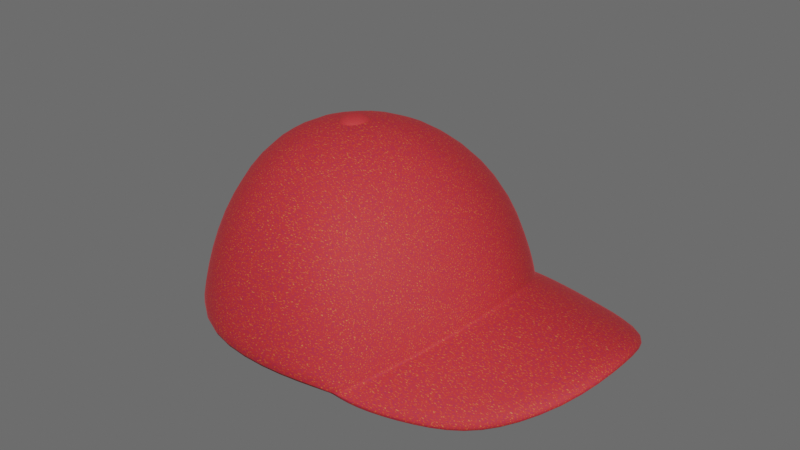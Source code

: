 # Source: model.blend  (saved by Blender 4.5.92; exported with 4.5.12 LTS)
import bpy
from mathutils import Matrix  # noqa: F401  (used for matrix-valued properties, if any)

bpy.ops.wm.read_factory_settings(use_empty=True)
scene = bpy.context.scene
scene.name = 'Scene'

# ---- collections
col_collection = bpy.data.collections.new('Collection'); scene.collection.children.link(col_collection)

# ---- materials (node trees are filled in below, after node groups)
mat_material_001 = bpy.data.materials.new('Material.001')

# ---- material node trees
mat_material_001.use_nodes = True; mat_material_001.node_tree.nodes.clear()
_N = mat_material_001.node_tree.nodes; _L = mat_material_001.node_tree.links
n0 = _N.new('ShaderNodeBsdfPrincipled'); n0.name = 'Principled BSDF'; n0.location = (561, 103)
n0.inputs[2].default_value = 0.7417
n0.inputs[13].default_value = 0.2432
n0.inputs[24].default_value = 0.1269
n0.inputs[25].default_value = 0.4305
n0.inputs[26].default_value = (1.0, 0.2052, 0.2398, 1.0)
n1 = _N.new('ShaderNodeOutputMaterial'); n1.name = 'Material Output'; n1.location = (894, 86)
n2 = _N.new('ShaderNodeTexCoord'); n2.name = 'Texture Coordinate'; n2.location = (-706, 102)
n3 = _N.new('ShaderNodeMapping'); n3.name = 'Mapping'; n3.location = (-530, 145)
n3.inputs[2].default_value = (0.0, 0.0, 0.2147)
n3.inputs[3].default_value = (5.96e-08, 1.0, 1.0)
n4 = _N.new('ShaderNodeTexWave'); n4.name = 'Wave Texture'; n4.location = (-355, 125)
n4.inputs[1].default_value = 55.3
n5 = _N.new('ShaderNodeTexNoise'); n5.name = 'Noise Texture'; n5.location = (-224, -176)
n5.inputs[2].default_value = 202.6
n5.inputs[3].default_value = 6.0
n6 = _N.new('ShaderNodeMix'); n6.name = 'Mix'; n6.location = (-155, 109)
n6.data_type = 'RGBA'
n6.blend_type = 'MULTIPLY'
n6.inputs[0].default_value = 0.9845
n7 = _N.new('ShaderNodeValToRGB'); n7.name = 'Color Ramp'; n7.location = (106, 44)
while len(n7.color_ramp.elements) > 1: n7.color_ramp.elements.remove(n7.color_ramp.elements[-1])
n7.color_ramp.elements[0].position = 0.0; n7.color_ramp.elements[0].color = (0.1531, 0.0, 0.1674, 1.0)
_e = n7.color_ramp.elements.new(0.565); _e.color = (0.5616, 0.02656, 0.03, 1.0)
_e = n7.color_ramp.elements.new(1.0); _e.color = (1.0, 0.9371, 0.1882, 1.0)
_L.new(n0.outputs[0], n1.inputs[0])
_L.new(n2.outputs[2], n3.inputs[0])
_L.new(n3.outputs[0], n4.inputs[0])
_L.new(n7.outputs[0], n0.inputs[0])
_L.new(n5.outputs[1], n7.inputs[0])
n1.is_active_output = True

# ---- world
world_world = bpy.data.worlds.new('World'); scene.world = world_world
world_world.use_nodes = True; world_world.node_tree.nodes.clear()
_N = world_world.node_tree.nodes; _L = world_world.node_tree.links
n0 = _N.new('ShaderNodeOutputWorld'); n0.name = 'World Output'; n0.location = (200, 100)
n1 = _N.new('ShaderNodeBackground'); n1.name = 'Background'; n1.location = (-200, 100)
n1.inputs[0].default_value = (0.1542, 0.1542, 0.1542, 1.0)
_L.new(n1.outputs[0], n0.inputs[0])
n0.is_active_output = True
world_world.color = (0.05088, 0.05088, 0.05088)
world_world.sun_shadow_jitter_overblur = 0.0

# ---- meshes
me_sphere_002 = bpy.data.meshes.new('Sphere.002')
me_sphere_002.from_pydata([(0.5, -2.98e-08, 1.866), (0.7726, -2.98e-08, 1.616), (0.9338, -5.96e-08, 1.344), (0.25, -0.433, 1.837), (0.433, -0.7279, 1.5), (0.5, -0.8007, 1.0), (-0.2727, -0.3833, 1.818), (-0.433, -0.6084, 1.473), (-0.5, -0.7209, 1.0), (0.0, 0.0, 2.0), (-0.5, 8.941e-08, 1.815), (-0.7772, 1.49e-07, 1.5), (-1.0, 1.788e-07, 1.0), (1.55, -5.96e-08, 1.283), (1.167, -0.5905, 1.025), (0.8298, -0.4117, 1.234), (0.698, -0.375, 1.558), (0.4188, -0.2336, 1.856), (1.465, -0.3578, 1.185), (1.229, -5.96e-08, 1.295), (0.8979, -0.7082, 1.012), (1.159, -0.385, 1.188), (-1.192e-07, -0.8569, 1.0), (-8.941e-08, -0.7206, 1.483), (-5.96e-08, -0.475, 1.825), (0.9237, -5.96e-08, 1.329), (0.4931, -0.7634, 0.9869), (0.8207, -0.4108, 1.219), (0.5967, -0.7611, 1.001), (0.855, -0.4096, 1.231), (0.9565, -5.96e-08, 1.303)], [], [(15, 16, 4, 5), (0, 9, 17), (16, 17, 3, 4), (22, 23, 7, 8), (3, 9, 24), (23, 24, 6, 7), (8, 7, 11, 12), (6, 9, 10), (7, 6, 10, 11), (21, 20, 14, 18), (19, 21, 18, 13), (1, 0, 17, 16), (2, 1, 16, 15), (30, 29, 21, 19), (29, 28, 20, 21), (4, 3, 24, 23), (5, 4, 23, 22), (15, 5, 26, 27), (2, 15, 27, 25), (27, 26, 28, 29), (25, 27, 29, 30), (17, 9, 3), (24, 9, 6)])
me_sphere_002.polygons.foreach_set('use_smooth', [True] * 23)
_uv = me_sphere_002.uv_layers.new(name='UVMap')
_uv.uv.foreach_set('vector', [0.4167, 0.5, 0.4167, 0.6667, 0.3333, 0.6667, 0.3333, 0.5, 0.5, 0.8333, 0.4167, 1.0, 0.4167, 0.8333, 0.4167, 0.6667, 0.4167, 0.8333, 0.3333, 0.8333, 0.3333, 0.6667, 0.25, 0.5, 0.25, 0.6667, 0.1667, 0.6667, 0.1667, 0.5, 0.3333, 0.8333, 0.25, 1.0, 0.25, 0.8333, 0.25, 0.6667, 0.25, 0.8333, 0.1667, 0.8333, 0.1667, 0.6667, 0.1667, 0.5, 0.1667, 0.6667, 0.0, 0.6667, 0.0, 0.5, 0.1667, 0.8333, 0.08333, 1.0, 0.0, 0.8333, 0.1667, 0.6667, 0.1667, 0.8333, 0.0, 0.8333, 0.0, 0.6667, 0.4167, 0.5, 0.3333, 0.5, 0.3333, 0.5, 0.4167, 0.5, 0.5, 0.5, 0.4167, 0.5, 0.4167, 0.5, 0.5, 0.5, 0.5, 0.6667, 0.5, 0.8333, 0.4167, 0.8333, 0.4167, 0.6667, 0.5, 0.5, 0.5, 0.6667, 0.4167, 0.6667, 0.4167, 0.5, 0.5, 0.5, 0.4167, 0.5, 0.4167, 0.5, 0.5, 0.5, 0.4167, 0.5, 0.3333, 0.5, 0.3333, 0.5, 0.4167, 0.5, 0.3333, 0.6667, 0.3333, 0.8333, 0.25, 0.8333, 0.25, 0.6667, 0.3333, 0.5, 0.3333, 0.6667, 0.25, 0.6667, 0.25, 0.5, 0.4167, 0.5, 0.3333, 0.5, 0.3333, 0.5, 0.4167, 0.5, 0.5, 0.5, 0.4167, 0.5, 0.4167, 0.5, 0.5, 0.5, 0.4167, 0.5, 0.3333, 0.5, 0.3333, 0.5, 0.4167, 0.5, 0.5, 0.5, 0.4167, 0.5, 0.4167, 0.5, 0.5, 0.5, 0.4167, 0.8333, 0.4167, 1.0, 0.3333, 0.8333, 0.25, 0.8333, 0.25, 1.0, 0.1667, 0.8333])
me_sphere_002.materials.append(mat_material_001)
me_sphere_002.update()
me_sphere_001 = bpy.data.meshes.new('Sphere.001')
me_sphere_001.from_pydata([(0.0, 0.5, 0.866), (0.0, 0.866, 0.5), (0.0, 1.0, 0.0), (0.0, 0.866, -0.5), (0.0, 0.5, -0.866), (0.433, 0.25, 0.866), (0.75, 0.433, 0.5), (0.866, 0.5, 0.0), (0.75, 0.433, -0.5), (0.433, 0.25, -0.866), (0.433, -0.25, 0.866), (0.75, -0.433, 0.5), (0.866, -0.5, 0.0), (0.75, -0.433, -0.5), (0.433, -0.25, -0.866), (-7.451e-08, -0.5, 0.866), (-1.192e-07, -0.866, 0.5), (-1.49e-07, -1.0, 0.0), (-1.192e-07, -0.866, -0.5), (-7.451e-08, -0.5, -0.866), (0.0, 0.0, 1.0), (-0.433, -0.25, 0.866), (-0.75, -0.433, 0.5), (-0.866, -0.5, 0.0), (-0.75, -0.433, -0.5), (-0.433, -0.25, -0.866), (-0.433, 0.25, 0.866), (-0.75, 0.433, 0.5), (-0.866, 0.5, 0.0), (-0.75, 0.433, -0.5), (-0.433, 0.25, -0.866), (0.0, 0.0, -1.0)], [], [(31, 4, 9), (3, 2, 7, 8), (1, 0, 5, 6), (4, 3, 8, 9), (2, 1, 6, 7), (0, 20, 5), (8, 7, 12, 13), (6, 5, 10, 11), (9, 8, 13, 14), (7, 6, 11, 12), (5, 20, 10), (31, 9, 14), (11, 10, 15, 16), (14, 13, 18, 19), (12, 11, 16, 17), (10, 20, 15), (31, 14, 19), (13, 12, 17, 18), (19, 18, 24, 25), (17, 16, 22, 23), (15, 20, 21), (31, 19, 25), (18, 17, 23, 24), (16, 15, 21, 22), (25, 24, 29, 30), (23, 22, 27, 28), (21, 20, 26), (31, 25, 30), (24, 23, 28, 29), (22, 21, 26, 27), (30, 29, 3, 4), (28, 27, 1, 2), (26, 20, 0), (31, 30, 4), (29, 28, 2, 3), (27, 26, 0, 1)])
me_sphere_001.polygons.foreach_set('use_smooth', [True] * 36)
_uv = me_sphere_001.uv_layers.new(name='UVMap')
_uv.uv.foreach_set('vector', [0.5833, 0.0, 0.6667, 0.1667, 0.5, 0.1667, 0.6667, 0.3333, 0.6667, 0.5, 0.5, 0.5, 0.5, 0.3333, 0.6667, 0.6667, 0.6667, 0.8333, 0.5, 0.8333, 0.5, 0.6667, 0.6667, 0.1667, 0.6667, 0.3333, 0.5, 0.3333, 0.5, 0.1667, 0.6667, 0.5, 0.6667, 0.6667, 0.5, 0.6667, 0.5, 0.5, 0.6667, 0.8333, 0.5833, 1.0, 0.5, 0.8333, 0.5, 0.3333, 0.5, 0.5, 0.3333, 0.5, 0.3333, 0.3333, 0.5, 0.6667, 0.5, 0.8333, 0.3333, 0.8333, 0.3333, 0.6667, 0.5, 0.1667, 0.5, 0.3333, 0.3333, 0.3333, 0.3333, 0.1667, 0.5, 0.5, 0.5, 0.6667, 0.3333, 0.6667, 0.3333, 0.5, 0.5, 0.8333, 0.4167, 1.0, 0.3333, 0.8333, 0.4167, 0.0, 0.5, 0.1667, 0.3333, 0.1667, 0.3333, 0.6667, 0.3333, 0.8333, 0.1667, 0.8333, 0.1667, 0.6667, 0.3333, 0.1667, 0.3333, 0.3333, 0.1667, 0.3333, 0.1667, 0.1667, 0.3333, 0.5, 0.3333, 0.6667, 0.1667, 0.6667, 0.1667, 0.5, 0.3333, 0.8333, 0.25, 1.0, 0.1667, 0.8333, 0.25, 0.0, 0.3333, 0.1667, 0.1667, 0.1667, 0.3333, 0.3333, 0.3333, 0.5, 0.1667, 0.5, 0.1667, 0.3333, 0.1667, 0.1667, 0.1667, 0.3333, 0.0, 0.3333, 0.0, 0.1667, 0.1667, 0.5, 0.1667, 0.6667, 0.0, 0.6667, 0.0, 0.5, 0.1667, 0.8333, 0.08333, 1.0, 0.0, 0.8333, 0.08333, 0.0, 0.1667, 0.1667, 0.0, 0.1667, 0.1667, 0.3333, 0.1667, 0.5, 0.0, 0.5, 0.0, 0.3333, 0.1667, 0.6667, 0.1667, 0.8333, 0.0, 0.8333, 0.0, 0.6667, 1.0, 0.1667, 1.0, 0.3333, 0.8333, 0.3333, 0.8333, 0.1667, 1.0, 0.5, 1.0, 0.6667, 0.8333, 0.6667, 0.8333, 0.5, 1.0, 0.8333, 0.9167, 1.0, 0.8333, 0.8333, 0.9167, 0.0, 1.0, 0.1667, 0.8333, 0.1667, 1.0, 0.3333, 1.0, 0.5, 0.8333, 0.5, 0.8333, 0.3333, 1.0, 0.6667, 1.0, 0.8333, 0.8333, 0.8333, 0.8333, 0.6667, 0.8333, 0.1667, 0.8333, 0.3333, 0.6667, 0.3333, 0.6667, 0.1667, 0.8333, 0.5, 0.8333, 0.6667, 0.6667, 0.6667, 0.6667, 0.5, 0.8333, 0.8333, 0.75, 1.0, 0.6667, 0.8333, 0.75, 0.0, 0.8333, 0.1667, 0.6667, 0.1667, 0.8333, 0.3333, 0.8333, 0.5, 0.6667, 0.5, 0.6667, 0.3333, 0.8333, 0.6667, 0.8333, 0.8333, 0.6667, 0.8333, 0.6667, 0.6667])
me_sphere_001.materials.append(mat_material_001)
me_sphere_001.update()

# ---- objects
ob_hat = bpy.data.objects.new('hat', me_sphere_002)
ob_sphere_002 = bpy.data.objects.new('Sphere.002', me_sphere_001)
ob_pivot = bpy.data.objects.new('pivot', None)

# ---- transforms, parenting, visibility, modifiers, constraints
ob_hat.location = (0.0, 0.0, -1.781)
_m = ob_hat.modifiers.new('Mirror', 'MIRROR')
_m.use_axis = (False, True, False)
_m = ob_hat.modifiers.new('Solidify', 'SOLIDIFY')
_m.thickness = 0.07
_m = ob_hat.modifiers.new('Subdivision', 'SUBSURF')
_m.levels = 2
_m.open_advanced_panel = True
ob_sphere_002.location = (0.0, 0.0, 0.1444)
ob_sphere_002.rotation_euler = (0.0, -0.03625, 0.0)
ob_sphere_002.scale = (0.102, 0.102, 0.03896)
_m = ob_sphere_002.modifiers.new('Subdivision', 'SUBSURF')
ob_pivot.location = (0.08929, -2.98e-08, -0.7725)
ob_pivot.empty_display_size = 0.1

# ---- collection membership
scene.collection.objects.link(ob_hat)
scene.collection.objects.link(ob_sphere_002)
scene.collection.objects.link(ob_pivot)

# ---- scene / render settings (as saved in the file)
scene.frame_start = 1; scene.frame_end = 250; scene.frame_set(1)
scene.render.engine = 'BLENDER_EEVEE_NEXT'
bpy.context.view_layer.update()

# ---- added for rendering (the .blend has no active camera and no usable light): camera, sun
cam_auto = bpy.data.cameras.new('AutoCamera')
cam_auto.lens = 50.0
cam_auto.sensor_width = 36.0
cam_auto.clip_end = 1000.0
ob_auto_camera = bpy.data.objects.new('AutoCamera', cam_auto)
scene.collection.objects.link(ob_auto_camera)
ob_auto_camera.location = (3.28186, -3.6083, 2.0945)
ob_auto_camera.rotation_euler = (1.09748, -7.21219e-08, 0.694738)
scene.camera = ob_auto_camera
light_auto_sun = bpy.data.lights.new('AutoSun', 'SUN')
light_auto_sun.energy = 3.0
light_auto_sun.angle = 0.0523599
ob_auto_sun = bpy.data.objects.new('AutoSun', light_auto_sun)
scene.collection.objects.link(ob_auto_sun)
ob_auto_sun.rotation_euler = (0.872665, 0.174533, 0.523599)
bpy.context.view_layer.update()
